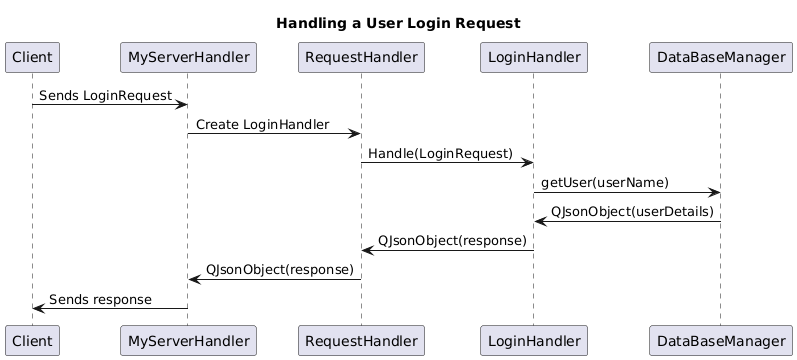

The diagram above was rendered by PlantUML. Its source (embedded in the PNG):
@startuml
title Handling a User Login Request

Client->MyServerHandler: Sends LoginRequest
MyServerHandler->RequestHandler: Create LoginHandler
RequestHandler->LoginHandler: Handle(LoginRequest)
LoginHandler->DataBaseManager: getUser(userName)
DataBaseManager->LoginHandler: QJsonObject(userDetails)
LoginHandler->RequestHandler: QJsonObject(response)
RequestHandler->MyServerHandler: QJsonObject(response)
MyServerHandler->Client: Sends response
@enduml